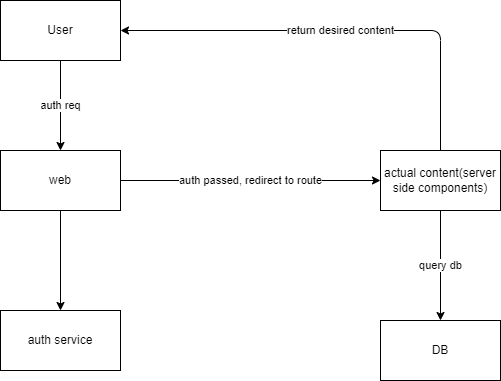

The diagram above was exported from draw.io. Its source (the exported page's mxGraphModel, read from the mxfile embedded in the PNG):
<mxGraphModel dx="615" dy="532" grid="1" gridSize="10" guides="1" tooltips="1" connect="1" arrows="1" fold="1" page="1" pageScale="1" pageWidth="850" pageHeight="1100" math="0" shadow="0">
  <root>
    <mxCell id="0" />
    <mxCell id="1" parent="0" />
    <mxCell id="4" value="auth req" style="edgeStyle=none;html=1;entryX=0.5;entryY=0;entryDx=0;entryDy=0;" parent="1" source="2" target="3" edge="1">
      <mxGeometry relative="1" as="geometry" />
    </mxCell>
    <mxCell id="2" value="User" style="rounded=0;whiteSpace=wrap;html=1;" parent="1" vertex="1">
      <mxGeometry x="130" y="60" width="120" height="60" as="geometry" />
    </mxCell>
    <mxCell id="6" value="auth passed, redirect to route" style="edgeStyle=none;html=1;" parent="1" source="3" target="5" edge="1">
      <mxGeometry relative="1" as="geometry" />
    </mxCell>
    <mxCell id="11" style="edgeStyle=none;html=1;" edge="1" parent="1" source="3" target="10">
      <mxGeometry relative="1" as="geometry" />
    </mxCell>
    <mxCell id="3" value="web" style="rounded=0;whiteSpace=wrap;html=1;" parent="1" vertex="1">
      <mxGeometry x="130" y="210" width="120" height="60" as="geometry" />
    </mxCell>
    <mxCell id="8" value="query db" style="edgeStyle=none;html=1;" parent="1" source="5" target="7" edge="1">
      <mxGeometry relative="1" as="geometry" />
    </mxCell>
    <mxCell id="9" value="return desired content" style="edgeStyle=none;html=1;entryX=1;entryY=0.5;entryDx=0;entryDy=0;" parent="1" source="5" target="2" edge="1">
      <mxGeometry relative="1" as="geometry">
        <Array as="points">
          <mxPoint x="570" y="90" />
        </Array>
      </mxGeometry>
    </mxCell>
    <mxCell id="5" value="actual content(server side components)" style="rounded=0;whiteSpace=wrap;html=1;" parent="1" vertex="1">
      <mxGeometry x="510" y="210" width="120" height="60" as="geometry" />
    </mxCell>
    <mxCell id="7" value="DB" style="rounded=0;whiteSpace=wrap;html=1;" parent="1" vertex="1">
      <mxGeometry x="510" y="380" width="120" height="60" as="geometry" />
    </mxCell>
    <mxCell id="10" value="auth service" style="rounded=0;whiteSpace=wrap;html=1;" vertex="1" parent="1">
      <mxGeometry x="130" y="370" width="120" height="60" as="geometry" />
    </mxCell>
  </root>
</mxGraphModel>